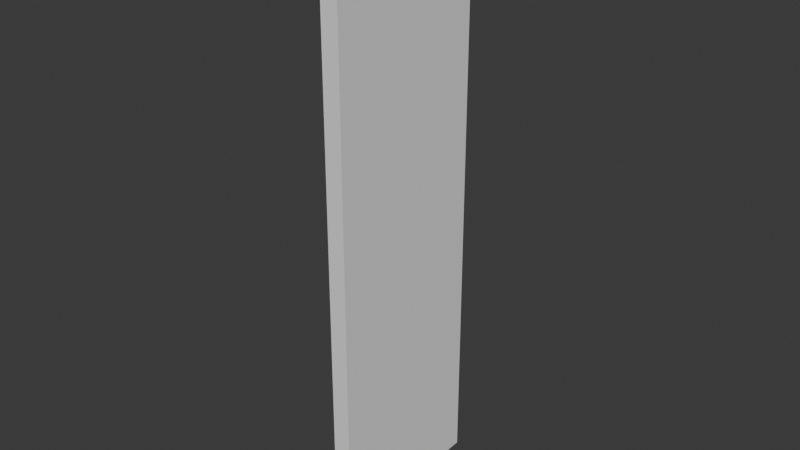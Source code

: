 # Source: UCX_TaskBoardMain_002.blend  (saved by Blender 4.3.32; exported with 4.5.12 LTS)
import bpy
from mathutils import Matrix  # noqa: F401  (used for matrix-valued properties, if any)

bpy.ops.wm.read_factory_settings(use_empty=True)
scene = bpy.context.scene
scene.name = 'Scene'

# ---- collections
col_collection = bpy.data.collections.new('Collection'); scene.collection.children.link(col_collection)

# ---- world
world_world = bpy.data.worlds.new('World'); scene.world = world_world
world_world.use_nodes = True; world_world.node_tree.nodes.clear()
_N = world_world.node_tree.nodes; _L = world_world.node_tree.links
n0 = _N.new('ShaderNodeOutputWorld'); n0.name = 'World Output'; n0.location = (300, 300)
n1 = _N.new('ShaderNodeBackground'); n1.name = 'Background'; n1.location = (10, 300)
n1.inputs[0].default_value = (0.05088, 0.05088, 0.05088, 1.0)
_L.new(n1.outputs[0], n0.inputs[0])
n0.is_active_output = True
world_world.color = (0.05088, 0.05088, 0.05088)
world_world.sun_shadow_jitter_overblur = 0.0

# ---- meshes
me_ucx_taskboardmain_002 = bpy.data.meshes.new('UCX_TaskBoardMain_002')
me_ucx_taskboardmain_002.from_pydata([(-0.003809, -0.03677, 0.1214), (-0.00383, 0.03678, 0.1192), (-0.003838, 0.03678, -0.1191), (-0.003817, -0.03677, -0.1213), (0.003761, -0.03657, -0.1289), (0.00374, 0.03698, -0.1267), (0.003732, 0.03698, 0.1268), (0.003753, -0.03657, 0.129)], [], [(0, 1, 2), (0, 2, 3), (4, 5, 6), (4, 6, 7), (6, 5, 2), (6, 2, 1), (3, 2, 5), (3, 5, 4), (1, 0, 7), (1, 7, 6), (4, 7, 0), (4, 0, 3)])
me_ucx_taskboardmain_002.update()

# ---- objects
ob_ucx_taskboardmain_002 = bpy.data.objects.new('UCX_TaskBoardMain_002', me_ucx_taskboardmain_002)

# ---- transforms, parenting, visibility, modifiers, constraints
ob_ucx_taskboardmain_002.location = (0.0, 0.0, 0.0)

# ---- collection membership
col_collection.objects.link(ob_ucx_taskboardmain_002)

# ---- scene / render settings (as saved in the file)
scene.frame_start = 1; scene.frame_end = 250; scene.frame_set(1)
scene.render.engine = 'BLENDER_EEVEE_NEXT'
bpy.context.view_layer.update()

# ---- added for rendering (the .blend has no active camera and no usable light): camera, sun
cam_auto = bpy.data.cameras.new('AutoCamera')
cam_auto.lens = 50.0
cam_auto.sensor_width = 36.0
cam_auto.clip_end = 1000.0
ob_auto_camera = bpy.data.objects.new('AutoCamera', cam_auto)
scene.collection.objects.link(ob_auto_camera)
ob_auto_camera.location = (0.248177, -0.297753, 0.198612)
ob_auto_camera.rotation_euler = (1.09748, -7.21219e-08, 0.694738)
scene.camera = ob_auto_camera
light_auto_sun = bpy.data.lights.new('AutoSun', 'SUN')
light_auto_sun.energy = 3.0
light_auto_sun.angle = 0.0523599
ob_auto_sun = bpy.data.objects.new('AutoSun', light_auto_sun)
scene.collection.objects.link(ob_auto_sun)
ob_auto_sun.rotation_euler = (0.872665, 0.174533, 0.523599)
bpy.context.view_layer.update()
